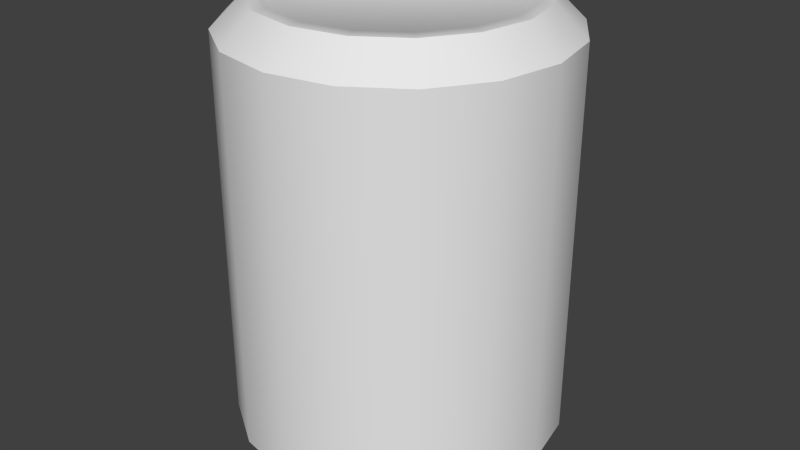 # Source: beverage.blend  (saved by Blender 2.76.0; exported with 4.5.12 LTS)
import bpy
from mathutils import Matrix  # noqa: F401  (used for matrix-valued properties, if any)

bpy.ops.wm.read_factory_settings(use_empty=True)
scene = bpy.context.scene
scene.name = 'Scene'

# ---- collections
col_collection_1 = bpy.data.collections.new('Collection 1'); scene.collection.children.link(col_collection_1)

# ---- world
world_world = bpy.data.worlds.new('World'); scene.world = world_world
world_world.color = (0.05088, 0.05088, 0.05088)
world_world.use_sun_shadow = False
world_world.sun_shadow_jitter_overblur = 0.0
world_world.cycles.sampling_method = 'NONE'
world_world.cycles.sample_map_resolution = 256

# ---- meshes
me_cylinder = bpy.data.meshes.new('Cylinder')
me_cylinder.from_pydata([(-3.197e-09, 0.04885, 0.1923), (0.01869, 0.04513, 0.1923), (0.03454, 0.03454, 0.1923), (0.04513, 0.01869, 0.1923), (0.04885, -2.772e-09, 0.1923), (0.04513, -0.01869, 0.1923), (0.03454, -0.03454, 0.1923), (0.01869, -0.04513, 0.1923), (6.374e-09, -0.04885, 0.1923), (-0.01869, -0.04513, 0.1923), (-0.03454, -0.03454, 0.1923), (-0.04513, -0.01869, 0.1923), (-0.04885, -1.214e-09, 0.1923), (-0.04513, 0.01869, 0.1923), (-0.03454, 0.03454, 0.1923), (-0.01869, 0.04513, 0.1923), (-0.02007, 0.04846, 0.1952), (-0.03709, 0.03709, 0.1952), (-0.04846, 0.02007, 0.1952), (-0.05245, -1.248e-09, 0.1952), (-0.04846, -0.02007, 0.1952), (-0.03709, -0.03709, 0.1952), (-0.02007, -0.04846, 0.1952), (6.248e-09, -0.05245, 0.1952), (0.02007, -0.04846, 0.1952), (0.03709, -0.03709, 0.1952), (0.04846, -0.02007, 0.1952), (0.05245, -2.92e-09, 0.1952), (0.04846, 0.02007, 0.1952), (0.03709, 0.03709, 0.1952), (0.02007, 0.04846, 0.1952), (-4.029e-09, 0.05245, 0.1952), (0.0, 0.07122, 0.01274), (-4.51e-09, 0.05823, 0.0), (0.0, 0.07122, 0.1824), (-4.775e-09, 0.05823, 0.1952), (0.02725, 0.0658, 0.01274), (0.02228, 0.0538, 0.0), (0.02725, 0.0658, 0.1824), (0.02228, 0.0538, 0.1952), (0.05036, 0.05036, 0.01274), (0.04117, 0.04117, 0.0), (0.05036, 0.05036, 0.1824), (0.04117, 0.04117, 0.1952), (0.0658, 0.02725, 0.01274), (0.0538, 0.02228, 0.0), (0.0658, 0.02725, 0.1824), (0.0538, 0.02228, 0.1952), (0.07122, -3.113e-09, 0.01274), (0.05823, -3.714e-09, 0.0), (0.07122, -3.113e-09, 0.1824), (0.05823, -3.184e-09, 0.1952), (0.0658, -0.02725, 0.01274), (0.0538, -0.02228, 0.0), (0.0658, -0.02725, 0.1824), (0.0538, -0.02228, 0.1952), (0.05036, -0.05036, 0.01274), (0.04117, -0.04117, 0.0), (0.05036, -0.05036, 0.1824), (0.04117, -0.04117, 0.1952), (0.02725, -0.0658, 0.01274), (0.02228, -0.0538, 0.0), (0.02725, -0.0658, 0.1824), (0.02228, -0.0538, 0.1952), (1.075e-08, -0.07122, 0.01274), (6.367e-09, -0.05823, 0.0), (1.075e-08, -0.07122, 0.1824), (6.633e-09, -0.05823, 0.1952), (-0.02725, -0.0658, 0.01274), (-0.02228, -0.0538, 0.0), (-0.02725, -0.0658, 0.1824), (-0.02228, -0.0538, 0.1952), (-0.05036, -0.05036, 0.01274), (-0.04117, -0.04117, 0.0), (-0.05036, -0.05036, 0.1824), (-0.04117, -0.04117, 0.1952), (-0.0658, -0.02725, 0.01274), (-0.0538, -0.02228, 0.0), (-0.0658, -0.02725, 0.1824), (-0.0538, -0.02228, 0.1952), (-0.07122, 8.493e-10, 0.01274), (-0.05823, -7.959e-10, 0.0), (-0.07122, 8.493e-10, 0.1824), (-0.05823, -1.327e-09, 0.1952), (-0.0658, 0.02725, 0.01274), (-0.0538, 0.02228, 0.0), (-0.0658, 0.02725, 0.1824), (-0.0538, 0.02228, 0.1952), (-0.05036, 0.05036, 0.01274), (-0.04117, 0.04117, 0.0), (-0.05036, 0.05036, 0.1824), (-0.04117, 0.04117, 0.1952), (-0.02725, 0.0658, 0.01274), (-0.02228, 0.0538, 0.0), (-0.02725, 0.0658, 0.1824), (-0.02228, 0.0538, 0.1952), (-3.519e-09, 0.05219, 0.002341), (0.01997, 0.04821, 0.002341), (0.0369, 0.0369, 0.002341), (0.04821, 0.01997, 0.002341), (0.05219, -3.219e-09, 0.002341), (0.04821, -0.01997, 0.002341), (0.0369, -0.0369, 0.002341), (0.01997, -0.04821, 0.002341), (6.23e-09, -0.05219, 0.002341), (-0.01997, -0.04821, 0.002341), (-0.0369, -0.0369, 0.002341), (-0.04821, -0.01997, 0.002341), (-0.05219, -6.032e-10, 0.002341), (-0.04821, 0.01997, 0.002341), (-0.0369, 0.0369, 0.002341), (-0.01997, 0.04821, 0.002341), (0.0, 0.07122, 0.01274), (0.02725, 0.0658, 0.01274), (0.02228, 0.0538, 0.0), (-4.51e-09, 0.05823, 0.0), (0.02725, 0.0658, 0.1824), (0.0, 0.07122, 0.1824), (-4.775e-09, 0.05823, 0.1952), (0.02228, 0.0538, 0.1952), (0.05036, 0.05036, 0.01274), (0.04117, 0.04117, 0.0), (0.05036, 0.05036, 0.1824), (0.04117, 0.04117, 0.1952), (0.0658, 0.02725, 0.01274), (0.0538, 0.02228, 0.0), (0.0658, 0.02725, 0.1824), (0.0538, 0.02228, 0.1952), (0.07122, -3.113e-09, 0.01274), (0.05823, -3.714e-09, 0.0), (0.07122, -3.113e-09, 0.1824), (0.05823, -3.184e-09, 0.1952), (0.0658, -0.02725, 0.01274), (0.0538, -0.02228, 0.0), (0.0658, -0.02725, 0.1824), (0.0538, -0.02228, 0.1952), (0.05036, -0.05036, 0.01274), (0.04117, -0.04117, 0.0), (0.05036, -0.05036, 0.1824), (0.04117, -0.04117, 0.1952), (0.02725, -0.0658, 0.01274), (0.02228, -0.0538, 0.0), (0.02725, -0.0658, 0.1824), (0.02228, -0.0538, 0.1952), (1.075e-08, -0.07122, 0.01274), (6.367e-09, -0.05823, 0.0), (1.075e-08, -0.07122, 0.1824), (6.633e-09, -0.05823, 0.1952), (-0.02725, -0.0658, 0.01274), (-0.02228, -0.0538, 0.0), (-0.02725, -0.0658, 0.1824), (-0.02228, -0.0538, 0.1952), (-0.05036, -0.05036, 0.01274), (-0.04117, -0.04117, 0.0), (-0.05036, -0.05036, 0.1824), (-0.04117, -0.04117, 0.1952), (-0.0658, -0.02725, 0.01274), (-0.0538, -0.02228, 0.0), (-0.0658, -0.02725, 0.1824), (-0.0538, -0.02228, 0.1952), (-0.07122, 8.493e-10, 0.01274), (-0.05823, -7.959e-10, 0.0), (-0.07122, 8.493e-10, 0.1824), (-0.05823, -1.327e-09, 0.1952), (-0.0658, 0.02725, 0.01274), (-0.0538, 0.02228, 0.0), (-0.0658, 0.02725, 0.1824), (-0.0538, 0.02228, 0.1952), (-0.05036, 0.05036, 0.01274), (-0.04117, 0.04117, 0.0), (-0.05036, 0.05036, 0.1824), (-0.04117, 0.04117, 0.1952), (-0.02725, 0.0658, 0.01274), (-0.02228, 0.0538, 0.0), (-0.02725, 0.0658, 0.1824), (-0.02228, 0.0538, 0.1952)], [], [(94, 117, 32), (42, 46, 124), (46, 50, 128), (50, 54, 132), (54, 58, 136), (58, 62, 140), (62, 66, 144), (66, 70, 148), (70, 74, 152), (74, 78, 156), (78, 82, 160), (82, 86, 164), (86, 90, 168), (90, 94, 172), (38, 42, 120), (147, 23, 22), (22, 23, 8), (117, 38, 113), (112, 36, 114), (34, 35, 39), (36, 40, 121), (116, 39, 43), (44, 125, 121), (126, 122, 43), (48, 129, 125), (130, 126, 47), (52, 133, 129), (134, 130, 51), (52, 56, 137), (134, 55, 59), (60, 141, 137), (142, 138, 59), (64, 145, 141), (146, 142, 63), (68, 149, 145), (146, 67, 71), (68, 72, 153), (150, 71, 75), (76, 157, 153), (158, 154, 75), (80, 161, 157), (162, 158, 79), (80, 84, 165), (162, 83, 87), (84, 88, 169), (166, 87, 91), (88, 92, 173), (170, 91, 95), (92, 112, 115), (174, 95, 35), (45, 49, 100), (135, 131, 27), (118, 31, 30), (159, 20, 19), (118, 175, 16), (143, 24, 23), (131, 127, 28), (175, 171, 17), (155, 21, 20), (139, 25, 24), (127, 123, 29), (171, 167, 18), (151, 22, 21), (139, 135, 26), (119, 30, 29), (167, 163, 19), (10, 4, 2), (20, 21, 10), (19, 12, 13), (29, 30, 1), (16, 17, 14), (28, 3, 4), (26, 5, 6), (23, 24, 7), (21, 22, 9), (19, 20, 11), (30, 31, 0), (18, 13, 14), (29, 2, 3), (31, 16, 15), (27, 4, 5), (24, 25, 6), (105, 107, 111), (93, 111, 110), (73, 77, 107), (57, 61, 103), (41, 45, 99), (89, 110, 109), (33, 96, 111), (37, 97, 96), (69, 73, 106), (57, 102, 101), (41, 98, 97), (85, 109, 108), (65, 69, 105), (53, 101, 100), (77, 81, 108), (61, 65, 104), (172, 94, 32), (120, 42, 124), (124, 46, 128), (128, 50, 132), (132, 54, 136), (136, 58, 140), (140, 62, 144), (144, 66, 148), (148, 70, 152), (152, 74, 156), (156, 78, 160), (160, 82, 164), (164, 86, 168), (168, 90, 172), (113, 38, 120), (151, 147, 22), (9, 22, 8), (32, 117, 113), (115, 112, 114), (116, 34, 39), (114, 36, 121), (122, 116, 43), (40, 44, 121), (47, 126, 43), (44, 48, 125), (51, 130, 47), (48, 52, 129), (55, 134, 51), (133, 52, 137), (138, 134, 59), (56, 60, 137), (63, 142, 59), (60, 64, 141), (67, 146, 63), (64, 68, 145), (150, 146, 71), (149, 68, 153), (154, 150, 75), (72, 76, 153), (79, 158, 75), (76, 80, 157), (83, 162, 79), (161, 80, 165), (166, 162, 87), (165, 84, 169), (170, 166, 91), (169, 88, 173), (174, 170, 95), (173, 92, 115), (34, 174, 35), (99, 45, 100), (26, 135, 27), (119, 118, 30), (163, 159, 19), (31, 118, 16), (147, 143, 23), (27, 131, 28), (16, 175, 17), (159, 155, 20), (143, 139, 24), (28, 127, 29), (17, 171, 18), (155, 151, 21), (25, 139, 26), (123, 119, 29), (18, 167, 19), (2, 1, 0), (0, 15, 14), (14, 13, 12), (12, 11, 14), (10, 9, 8), (8, 7, 6), (6, 5, 4), (4, 3, 2), (2, 0, 10), (14, 11, 10), (10, 8, 6), (6, 4, 10), (0, 14, 10), (11, 20, 10), (18, 19, 13), (2, 29, 1), (15, 16, 14), (27, 28, 4), (25, 26, 6), (8, 23, 7), (10, 21, 9), (12, 19, 11), (1, 30, 0), (17, 18, 14), (28, 29, 3), (0, 31, 15), (26, 27, 5), (7, 24, 6), (111, 96, 99), (97, 98, 99), (99, 100, 103), (101, 102, 103), (103, 104, 105), (105, 106, 107), (107, 108, 111), (109, 110, 111), (96, 97, 99), (100, 101, 103), (103, 105, 111), (108, 109, 111), (111, 99, 103), (89, 93, 110), (106, 73, 107), (102, 57, 103), (98, 41, 99), (85, 89, 109), (93, 33, 111), (33, 37, 96), (105, 69, 106), (53, 57, 101), (37, 41, 97), (81, 85, 108), (104, 65, 105), (49, 53, 100), (107, 77, 108), (103, 61, 104)])
me_cylinder.polygons.foreach_set('use_smooth', [True] * 220)
_uv = me_cylinder.uv_layers.new(name='UVMap')
_uv.uv.foreach_set('vector', [0.8252, 0.5145, 0.751, 0.5145, 0.751, 0.0527, 0.614, 0.5145, 0.572, 0.5145, 0.572, 0.0527, 0.572, 0.5145, 0.5572, 0.5145, 0.5572, 0.0527, 0.9455, 0.9518, 0.9307, 0.9518, 0.9307, 0.4911, 0.9307, 0.9518, 0.8888, 0.9518, 0.8888, 0.4911, 0.8888, 0.9518, 0.8261, 0.9518, 0.8261, 0.4911, 0.8261, 0.9518, 0.7521, 0.9518, 0.7521, 0.4911, 0.7521, 0.9518, 0.6781, 0.9518, 0.6781, 0.4911, 0.6781, 0.9518, 0.6154, 0.9518, 0.6154, 0.4911, 0.6154, 0.9518, 0.5735, 0.9518, 0.5735, 0.4911, 0.5735, 0.9518, 0.5588, 0.9518, 0.5588, 0.4911, 0.9448, 0.5145, 0.9301, 0.5145, 0.9301, 0.0527, 0.9301, 0.5145, 0.8881, 0.5145, 0.8881, 0.0527, 0.8881, 0.5145, 0.8252, 0.5145, 0.8252, 0.0527, 0.6768, 0.5145, 0.614, 0.5145, 0.614, 0.0527, 0.2369, 0.5915, 0.2369, 0.6088, 0.1766, 0.6208, 0.1766, 0.6208, 0.2369, 0.6088, 0.2369, 0.6196, 0.751, 0.5145, 0.6768, 0.5145, 0.6768, 0.0527, 0.24, 0.02544, 0.3222, 0.04178, 0.3072, 0.07794, 0.2369, 0.9804, 0.2369, 0.9413, 0.3039, 0.928, 0.3222, 0.04178, 0.3918, 0.0883, 0.3641, 0.116, 0.3188, 0.9641, 0.3039, 0.928, 0.3606, 0.8901, 0.4383, 0.1579, 0.4022, 0.1729, 0.3641, 0.116, 0.4346, 0.8483, 0.3882, 0.9177, 0.3606, 0.8901, 0.4547, 0.2401, 0.4155, 0.2401, 0.4022, 0.1729, 0.4509, 0.7664, 0.4346, 0.8483, 0.3986, 0.8334, 0.4383, 0.3222, 0.4022, 0.3072, 0.4155, 0.2401, 0.4346, 0.6845, 0.4509, 0.7664, 0.4119, 0.7664, 0.4383, 0.3222, 0.3918, 0.3918, 0.3641, 0.3642, 0.4346, 0.6845, 0.3986, 0.6995, 0.3606, 0.6427, 0.3222, 0.4384, 0.3072, 0.4022, 0.3641, 0.3642, 0.3188, 0.5687, 0.3882, 0.6151, 0.3606, 0.6427, 0.24, 0.4547, 0.24, 0.4156, 0.3072, 0.4022, 0.2369, 0.5524, 0.3188, 0.5687, 0.3039, 0.6048, 0.1579, 0.4384, 0.1729, 0.4022, 0.24, 0.4156, 0.2369, 0.5524, 0.2369, 0.5915, 0.17, 0.6048, 0.1579, 0.4384, 0.08826, 0.3918, 0.1159, 0.3642, 0.1551, 0.5687, 0.17, 0.6048, 0.1132, 0.6427, 0.04174, 0.3222, 0.07791, 0.3072, 0.1159, 0.3642, 0.03927, 0.6845, 0.08565, 0.6151, 0.1132, 0.6427, 0.0254, 0.2401, 0.06455, 0.2401, 0.07791, 0.3072, 0.02298, 0.7664, 0.03927, 0.6845, 0.07532, 0.6995, 0.0254, 0.2401, 0.04174, 0.1579, 0.07791, 0.1729, 0.02298, 0.7664, 0.06201, 0.7664, 0.07532, 0.8334, 0.04174, 0.1579, 0.08826, 0.0883, 0.1159, 0.116, 0.03927, 0.8483, 0.07532, 0.8334, 0.1132, 0.8901, 0.08826, 0.0883, 0.1579, 0.04178, 0.1729, 0.07794, 0.08565, 0.9177, 0.1132, 0.8901, 0.17, 0.928, 0.1579, 0.04178, 0.24, 0.02544, 0.24, 0.06459, 0.1551, 0.9641, 0.17, 0.928, 0.2369, 0.9413, 0.4022, 0.1729, 0.4155, 0.2401, 0.3973, 0.2401, 0.3986, 0.6995, 0.4119, 0.7664, 0.3945, 0.7664, 0.2369, 0.9413, 0.2369, 0.924, 0.2972, 0.912, 0.07532, 0.6995, 0.09136, 0.7061, 0.07937, 0.7664, 0.2369, 0.9413, 0.17, 0.928, 0.1766, 0.912, 0.3039, 0.6048, 0.2972, 0.6208, 0.2369, 0.6088, 0.4119, 0.7664, 0.3986, 0.8334, 0.3825, 0.8267, 0.17, 0.928, 0.1132, 0.8901, 0.1255, 0.8778, 0.1132, 0.6427, 0.1255, 0.655, 0.09136, 0.7061, 0.3606, 0.6427, 0.3484, 0.655, 0.2972, 0.6208, 0.3986, 0.8334, 0.3606, 0.8901, 0.3484, 0.8778, 0.1132, 0.8901, 0.07532, 0.8334, 0.09136, 0.8267, 0.17, 0.6048, 0.1766, 0.6208, 0.1255, 0.655, 0.3606, 0.6427, 0.3986, 0.6995, 0.3825, 0.7061, 0.3039, 0.928, 0.2972, 0.912, 0.3484, 0.8778, 0.07532, 0.8334, 0.06201, 0.7664, 0.07937, 0.7664, 0.1332, 0.6626, 0.3837, 0.7664, 0.3407, 0.8702, 0.09136, 0.7061, 0.1255, 0.655, 0.1332, 0.6626, 0.07937, 0.7664, 0.09018, 0.7664, 0.1014, 0.8226, 0.3484, 0.8778, 0.2972, 0.912, 0.2931, 0.902, 0.1766, 0.912, 0.1255, 0.8778, 0.1332, 0.8702, 0.3825, 0.8267, 0.3725, 0.8226, 0.3837, 0.7664, 0.3825, 0.7061, 0.3725, 0.7102, 0.3407, 0.6626, 0.2369, 0.6088, 0.2972, 0.6208, 0.2931, 0.6308, 0.1255, 0.655, 0.1766, 0.6208, 0.1808, 0.6308, 0.07937, 0.7664, 0.09136, 0.7061, 0.1014, 0.7102, 0.2972, 0.912, 0.2369, 0.924, 0.2369, 0.9132, 0.09136, 0.8267, 0.1014, 0.8226, 0.1332, 0.8702, 0.3484, 0.8778, 0.3407, 0.8702, 0.3725, 0.8226, 0.2369, 0.924, 0.1766, 0.912, 0.1808, 0.902, 0.3945, 0.7664, 0.3837, 0.7664, 0.3725, 0.7102, 0.2972, 0.6208, 0.3484, 0.655, 0.3407, 0.6626, 0.1798, 0.3854, 0.09473, 0.3003, 0.1798, 0.09476, 0.1729, 0.07794, 0.1798, 0.09476, 0.1288, 0.1289, 0.1159, 0.3642, 0.07791, 0.3072, 0.09473, 0.3003, 0.3641, 0.3642, 0.3072, 0.4022, 0.3002, 0.3854, 0.3641, 0.116, 0.4022, 0.1729, 0.3853, 0.1799, 0.1159, 0.116, 0.1288, 0.1289, 0.09473, 0.1799, 0.24, 0.06459, 0.24, 0.08279, 0.1798, 0.09476, 0.3072, 0.07794, 0.3002, 0.09476, 0.24, 0.08279, 0.1729, 0.4022, 0.1159, 0.3642, 0.1288, 0.3513, 0.3641, 0.3642, 0.3512, 0.3513, 0.3853, 0.3003, 0.3641, 0.116, 0.3512, 0.1289, 0.3002, 0.09476, 0.07791, 0.1729, 0.09473, 0.1799, 0.08275, 0.2401, 0.24, 0.4156, 0.1729, 0.4022, 0.1798, 0.3854, 0.4022, 0.3072, 0.3853, 0.3003, 0.3973, 0.2401, 0.07791, 0.3072, 0.06455, 0.2401, 0.08275, 0.2401, 0.3072, 0.4022, 0.24, 0.4156, 0.24, 0.3973, 0.8252, 0.0527, 0.8252, 0.5145, 0.751, 0.0527, 0.614, 0.0527, 0.614, 0.5145, 0.572, 0.0527, 0.572, 0.0527, 0.572, 0.5145, 0.5572, 0.0527, 0.9455, 0.4911, 0.9455, 0.9518, 0.9307, 0.4911, 0.9307, 0.4911, 0.9307, 0.9518, 0.8888, 0.4911, 0.8888, 0.4911, 0.8888, 0.9518, 0.8261, 0.4911, 0.8261, 0.4911, 0.8261, 0.9518, 0.7521, 0.4911, 0.7521, 0.4911, 0.7521, 0.9518, 0.6781, 0.4911, 0.6781, 0.4911, 0.6781, 0.9518, 0.6154, 0.4911, 0.6154, 0.4911, 0.6154, 0.9518, 0.5735, 0.4911, 0.5735, 0.4911, 0.5735, 0.9518, 0.5588, 0.4911, 0.9448, 0.0527, 0.9448, 0.5145, 0.9301, 0.0527, 0.9301, 0.0527, 0.9301, 0.5145, 0.8881, 0.0527, 0.8881, 0.0527, 0.8881, 0.5145, 0.8252, 0.0527, 0.6768, 0.0527, 0.6768, 0.5145, 0.614, 0.0527, 0.17, 0.6048, 0.2369, 0.5915, 0.1766, 0.6208, 0.1808, 0.6308, 0.1766, 0.6208, 0.2369, 0.6196, 0.751, 0.0527, 0.751, 0.5145, 0.6768, 0.0527, 0.24, 0.06459, 0.24, 0.02544, 0.3072, 0.07794, 0.3188, 0.9641, 0.2369, 0.9804, 0.3039, 0.928, 0.3072, 0.07794, 0.3222, 0.04178, 0.3641, 0.116, 0.3882, 0.9177, 0.3188, 0.9641, 0.3606, 0.8901, 0.3918, 0.0883, 0.4383, 0.1579, 0.3641, 0.116, 0.3986, 0.8334, 0.4346, 0.8483, 0.3606, 0.8901, 0.4383, 0.1579, 0.4547, 0.2401, 0.4022, 0.1729, 0.4119, 0.7664, 0.4509, 0.7664, 0.3986, 0.8334, 0.4547, 0.2401, 0.4383, 0.3222, 0.4155, 0.2401, 0.3986, 0.6995, 0.4346, 0.6845, 0.4119, 0.7664, 0.4022, 0.3072, 0.4383, 0.3222, 0.3641, 0.3642, 0.3882, 0.6151, 0.4346, 0.6845, 0.3606, 0.6427, 0.3918, 0.3918, 0.3222, 0.4384, 0.3641, 0.3642, 0.3039, 0.6048, 0.3188, 0.5687, 0.3606, 0.6427, 0.3222, 0.4384, 0.24, 0.4547, 0.3072, 0.4022, 0.2369, 0.5915, 0.2369, 0.5524, 0.3039, 0.6048, 0.24, 0.4547, 0.1579, 0.4384, 0.24, 0.4156, 0.1551, 0.5687, 0.2369, 0.5524, 0.17, 0.6048, 0.1729, 0.4022, 0.1579, 0.4384, 0.1159, 0.3642, 0.08565, 0.6151, 0.1551, 0.5687, 0.1132, 0.6427, 0.08826, 0.3918, 0.04174, 0.3222, 0.1159, 0.3642, 0.07532, 0.6995, 0.03927, 0.6845, 0.1132, 0.6427, 0.04174, 0.3222, 0.0254, 0.2401, 0.07791, 0.3072, 0.06201, 0.7664, 0.02298, 0.7664, 0.07532, 0.6995, 0.06455, 0.2401, 0.0254, 0.2401, 0.07791, 0.1729, 0.03927, 0.8483, 0.02298, 0.7664, 0.07532, 0.8334, 0.07791, 0.1729, 0.04174, 0.1579, 0.1159, 0.116, 0.08565, 0.9177, 0.03927, 0.8483, 0.1132, 0.8901, 0.1159, 0.116, 0.08826, 0.0883, 0.1729, 0.07794, 0.1551, 0.9641, 0.08565, 0.9177, 0.17, 0.928, 0.1729, 0.07794, 0.1579, 0.04178, 0.24, 0.06459, 0.2369, 0.9804, 0.1551, 0.9641, 0.2369, 0.9413, 0.3853, 0.1799, 0.4022, 0.1729, 0.3973, 0.2401, 0.3825, 0.7061, 0.3986, 0.6995, 0.3945, 0.7664, 0.3039, 0.928, 0.2369, 0.9413, 0.2972, 0.912, 0.06201, 0.7664, 0.07532, 0.6995, 0.07937, 0.7664, 0.2369, 0.924, 0.2369, 0.9413, 0.1766, 0.912, 0.2369, 0.5915, 0.3039, 0.6048, 0.2369, 0.6088, 0.3945, 0.7664, 0.4119, 0.7664, 0.3825, 0.8267, 0.1766, 0.912, 0.17, 0.928, 0.1255, 0.8778, 0.07532, 0.6995, 0.1132, 0.6427, 0.09136, 0.7061, 0.3039, 0.6048, 0.3606, 0.6427, 0.2972, 0.6208, 0.3825, 0.8267, 0.3986, 0.8334, 0.3484, 0.8778, 0.1255, 0.8778, 0.1132, 0.8901, 0.09136, 0.8267, 0.1132, 0.6427, 0.17, 0.6048, 0.1255, 0.655, 0.3484, 0.655, 0.3606, 0.6427, 0.3825, 0.7061, 0.3606, 0.8901, 0.3039, 0.928, 0.3484, 0.8778, 0.09136, 0.8267, 0.07532, 0.8334, 0.07937, 0.7664, 0.3407, 0.8702, 0.2931, 0.902, 0.2369, 0.9132, 0.2369, 0.9132, 0.1808, 0.902, 0.1332, 0.8702, 0.1332, 0.8702, 0.1014, 0.8226, 0.09018, 0.7664, 0.09018, 0.7664, 0.1014, 0.7102, 0.1332, 0.8702, 0.1332, 0.6626, 0.1808, 0.6308, 0.2369, 0.6196, 0.2369, 0.6196, 0.2931, 0.6308, 0.3407, 0.6626, 0.3407, 0.6626, 0.3725, 0.7102, 0.3837, 0.7664, 0.3837, 0.7664, 0.3725, 0.8226, 0.3407, 0.8702, 0.3407, 0.8702, 0.2369, 0.9132, 0.1332, 0.6626, 0.1332, 0.8702, 0.1014, 0.7102, 0.1332, 0.6626, 0.1332, 0.6626, 0.2369, 0.6196, 0.3407, 0.6626, 0.3407, 0.6626, 0.3837, 0.7664, 0.1332, 0.6626, 0.2369, 0.9132, 0.1332, 0.8702, 0.1332, 0.6626, 0.1014, 0.7102, 0.09136, 0.7061, 0.1332, 0.6626, 0.09136, 0.8267, 0.07937, 0.7664, 0.1014, 0.8226, 0.3407, 0.8702, 0.3484, 0.8778, 0.2931, 0.902, 0.1808, 0.902, 0.1766, 0.912, 0.1332, 0.8702, 0.3945, 0.7664, 0.3825, 0.8267, 0.3837, 0.7664, 0.3484, 0.655, 0.3825, 0.7061, 0.3407, 0.6626, 0.2369, 0.6196, 0.2369, 0.6088, 0.2931, 0.6308, 0.1332, 0.6626, 0.1255, 0.655, 0.1808, 0.6308, 0.09018, 0.7664, 0.07937, 0.7664, 0.1014, 0.7102, 0.2931, 0.902, 0.2972, 0.912, 0.2369, 0.9132, 0.1255, 0.8778, 0.09136, 0.8267, 0.1332, 0.8702, 0.3825, 0.8267, 0.3484, 0.8778, 0.3725, 0.8226, 0.2369, 0.9132, 0.2369, 0.924, 0.1808, 0.902, 0.3825, 0.7061, 0.3945, 0.7664, 0.3725, 0.7102, 0.2931, 0.6308, 0.2972, 0.6208, 0.3407, 0.6626, 0.1798, 0.09476, 0.24, 0.08279, 0.3853, 0.1799, 0.3002, 0.09476, 0.3512, 0.1289, 0.3853, 0.1799, 0.3853, 0.1799, 0.3973, 0.2401, 0.3002, 0.3854, 0.3853, 0.3003, 0.3512, 0.3513, 0.3002, 0.3854, 0.3002, 0.3854, 0.24, 0.3973, 0.1798, 0.3854, 0.1798, 0.3854, 0.1288, 0.3513, 0.09473, 0.3003, 0.09473, 0.3003, 0.08275, 0.2401, 0.1798, 0.09476, 0.09473, 0.1799, 0.1288, 0.1289, 0.1798, 0.09476, 0.24, 0.08279, 0.3002, 0.09476, 0.3853, 0.1799, 0.3973, 0.2401, 0.3853, 0.3003, 0.3002, 0.3854, 0.3002, 0.3854, 0.1798, 0.3854, 0.1798, 0.09476, 0.08275, 0.2401, 0.09473, 0.1799, 0.1798, 0.09476, 0.1798, 0.09476, 0.3853, 0.1799, 0.3002, 0.3854, 0.1159, 0.116, 0.1729, 0.07794, 0.1288, 0.1289, 0.1288, 0.3513, 0.1159, 0.3642, 0.09473, 0.3003, 0.3512, 0.3513, 0.3641, 0.3642, 0.3002, 0.3854, 0.3512, 0.1289, 0.3641, 0.116, 0.3853, 0.1799, 0.07791, 0.1729, 0.1159, 0.116, 0.09473, 0.1799, 0.1729, 0.07794, 0.24, 0.06459, 0.1798, 0.09476, 0.24, 0.06459, 0.3072, 0.07794, 0.24, 0.08279, 0.1798, 0.3854, 0.1729, 0.4022, 0.1288, 0.3513, 0.4022, 0.3072, 0.3641, 0.3642, 0.3853, 0.3003, 0.3072, 0.07794, 0.3641, 0.116, 0.3002, 0.09476, 0.06455, 0.2401, 0.07791, 0.1729, 0.08275, 0.2401, 0.24, 0.3973, 0.24, 0.4156, 0.1798, 0.3854, 0.4155, 0.2401, 0.4022, 0.3072, 0.3973, 0.2401, 0.09473, 0.3003, 0.07791, 0.3072, 0.08275, 0.2401, 0.3002, 0.3854, 0.3072, 0.4022, 0.24, 0.3973])
me_cylinder.use_remesh_preserve_volume = False
me_cylinder.use_remesh_preserve_attributes = False
me_cylinder.use_mirror_vertex_groups = False
me_cylinder.update()

# ---- objects
ob_cylinder = bpy.data.objects.new('Cylinder', me_cylinder)

# ---- transforms, parenting, visibility, modifiers, constraints
ob_cylinder.location = (0.0, 0.0, 0.0)
ob_cylinder.lineart.crease_threshold = 0.0

# ---- collection membership
col_collection_1.objects.link(ob_cylinder)

# ---- scene / render settings (as saved in the file)
scene.frame_start = 1; scene.frame_end = 1; scene.frame_set(1)
scene.render.engine = 'BLENDER_EEVEE_NEXT'
scene.render.resolution_percentage = 50
scene.render.dither_intensity = 0.0
scene.cycles.use_denoising = False
scene.cycles.samples = 10
scene.cycles.sampling_pattern = 'TABULATED_SOBOL'
scene.cycles.light_sampling_threshold = 0.0
scene.cycles.use_adaptive_sampling = False
scene.cycles.use_light_tree = False
scene.cycles.blur_glossy = 0.0
scene.cycles.volume_bounces = 1
scene.cycles.pixel_filter_type = 'GAUSSIAN'
scene.cycles.sample_clamp_indirect = 0.0
scene.view_settings.view_transform = 'Standard'
bpy.context.view_layer.update()

# ---- added for rendering (the .blend has no active camera and no usable light): camera, sun
cam_auto = bpy.data.cameras.new('AutoCamera')
cam_auto.lens = 50.0
cam_auto.sensor_width = 36.0
cam_auto.clip_end = 1000.0
ob_auto_camera = bpy.data.objects.new('AutoCamera', cam_auto)
scene.collection.objects.link(ob_auto_camera)
ob_auto_camera.location = (0.25951, -0.311412, 0.305198)
ob_auto_camera.rotation_euler = (1.09748, -7.21219e-08, 0.694738)
scene.camera = ob_auto_camera
light_auto_sun = bpy.data.lights.new('AutoSun', 'SUN')
light_auto_sun.energy = 3.0
light_auto_sun.angle = 0.0523599
ob_auto_sun = bpy.data.objects.new('AutoSun', light_auto_sun)
scene.collection.objects.link(ob_auto_sun)
ob_auto_sun.rotation_euler = (0.872665, 0.174533, 0.523599)
bpy.context.view_layer.update()
